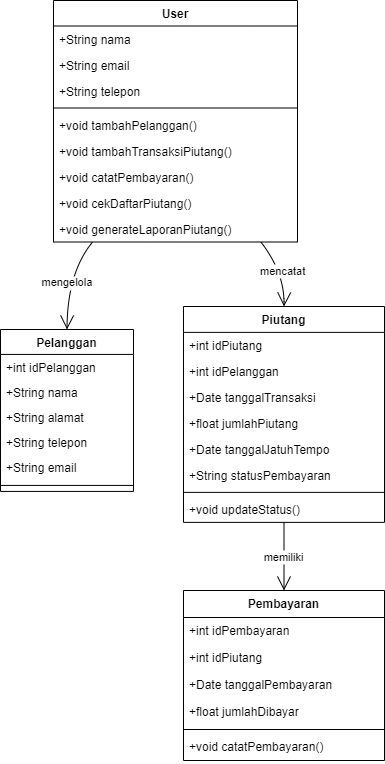

The diagram above was exported from draw.io. Its source (the exported page's mxGraphModel, read from the mxfile embedded in the PNG):
<mxGraphModel dx="1735" dy="1015" grid="1" gridSize="10" guides="1" tooltips="1" connect="1" arrows="1" fold="1" page="1" pageScale="1" pageWidth="827" pageHeight="1169" math="0" shadow="0">
  <root>
    <mxCell id="0" />
    <mxCell id="1" parent="0" />
    <mxCell id="GYQzLrW5bjyefSg4f3Pu-1" value="User" style="swimlane;fontStyle=1;align=center;verticalAlign=top;childLayout=stackLayout;horizontal=1;startSize=25.5;horizontalStack=0;resizeParent=1;resizeParentMax=0;resizeLast=0;collapsible=0;marginBottom=0;" parent="1" vertex="1">
      <mxGeometry x="275" y="160" width="244" height="241.5" as="geometry" />
    </mxCell>
    <mxCell id="GYQzLrW5bjyefSg4f3Pu-2" value="+String nama" style="text;strokeColor=none;fillColor=none;align=left;verticalAlign=top;spacingLeft=4;spacingRight=4;overflow=hidden;rotatable=0;points=[[0,0.5],[1,0.5]];portConstraint=eastwest;" parent="GYQzLrW5bjyefSg4f3Pu-1" vertex="1">
      <mxGeometry y="25.5" width="244" height="26" as="geometry" />
    </mxCell>
    <mxCell id="GYQzLrW5bjyefSg4f3Pu-3" value="+String email" style="text;strokeColor=none;fillColor=none;align=left;verticalAlign=top;spacingLeft=4;spacingRight=4;overflow=hidden;rotatable=0;points=[[0,0.5],[1,0.5]];portConstraint=eastwest;" parent="GYQzLrW5bjyefSg4f3Pu-1" vertex="1">
      <mxGeometry y="51.5" width="244" height="26" as="geometry" />
    </mxCell>
    <mxCell id="GYQzLrW5bjyefSg4f3Pu-4" value="+String telepon" style="text;strokeColor=none;fillColor=none;align=left;verticalAlign=top;spacingLeft=4;spacingRight=4;overflow=hidden;rotatable=0;points=[[0,0.5],[1,0.5]];portConstraint=eastwest;" parent="GYQzLrW5bjyefSg4f3Pu-1" vertex="1">
      <mxGeometry y="77.5" width="244" height="26" as="geometry" />
    </mxCell>
    <mxCell id="GYQzLrW5bjyefSg4f3Pu-5" style="line;strokeWidth=1;fillColor=none;align=left;verticalAlign=middle;spacingTop=-1;spacingLeft=3;spacingRight=3;rotatable=0;labelPosition=right;points=[];portConstraint=eastwest;strokeColor=inherit;" parent="GYQzLrW5bjyefSg4f3Pu-1" vertex="1">
      <mxGeometry y="103.5" width="244" height="8" as="geometry" />
    </mxCell>
    <mxCell id="GYQzLrW5bjyefSg4f3Pu-6" value="+void tambahPelanggan()" style="text;strokeColor=none;fillColor=none;align=left;verticalAlign=top;spacingLeft=4;spacingRight=4;overflow=hidden;rotatable=0;points=[[0,0.5],[1,0.5]];portConstraint=eastwest;" parent="GYQzLrW5bjyefSg4f3Pu-1" vertex="1">
      <mxGeometry y="111.5" width="244" height="26" as="geometry" />
    </mxCell>
    <mxCell id="GYQzLrW5bjyefSg4f3Pu-7" value="+void tambahTransaksiPiutang()" style="text;strokeColor=none;fillColor=none;align=left;verticalAlign=top;spacingLeft=4;spacingRight=4;overflow=hidden;rotatable=0;points=[[0,0.5],[1,0.5]];portConstraint=eastwest;" parent="GYQzLrW5bjyefSg4f3Pu-1" vertex="1">
      <mxGeometry y="137.5" width="244" height="26" as="geometry" />
    </mxCell>
    <mxCell id="GYQzLrW5bjyefSg4f3Pu-8" value="+void catatPembayaran()" style="text;strokeColor=none;fillColor=none;align=left;verticalAlign=top;spacingLeft=4;spacingRight=4;overflow=hidden;rotatable=0;points=[[0,0.5],[1,0.5]];portConstraint=eastwest;" parent="GYQzLrW5bjyefSg4f3Pu-1" vertex="1">
      <mxGeometry y="163.5" width="244" height="26" as="geometry" />
    </mxCell>
    <mxCell id="GYQzLrW5bjyefSg4f3Pu-9" value="+void cekDaftarPiutang()" style="text;strokeColor=none;fillColor=none;align=left;verticalAlign=top;spacingLeft=4;spacingRight=4;overflow=hidden;rotatable=0;points=[[0,0.5],[1,0.5]];portConstraint=eastwest;" parent="GYQzLrW5bjyefSg4f3Pu-1" vertex="1">
      <mxGeometry y="189.5" width="244" height="26" as="geometry" />
    </mxCell>
    <mxCell id="GYQzLrW5bjyefSg4f3Pu-10" value="+void generateLaporanPiutang()" style="text;strokeColor=none;fillColor=none;align=left;verticalAlign=top;spacingLeft=4;spacingRight=4;overflow=hidden;rotatable=0;points=[[0,0.5],[1,0.5]];portConstraint=eastwest;" parent="GYQzLrW5bjyefSg4f3Pu-1" vertex="1">
      <mxGeometry y="215.5" width="244" height="26" as="geometry" />
    </mxCell>
    <mxCell id="GYQzLrW5bjyefSg4f3Pu-11" value="Pelanggan" style="swimlane;fontStyle=1;align=center;verticalAlign=top;childLayout=stackLayout;horizontal=1;startSize=24.923076923076923;horizontalStack=0;resizeParent=1;resizeParentMax=0;resizeLast=0;collapsible=0;marginBottom=0;" parent="1" vertex="1">
      <mxGeometry x="222" y="489" width="133" height="161.9230769230769" as="geometry" />
    </mxCell>
    <mxCell id="GYQzLrW5bjyefSg4f3Pu-12" value="+int idPelanggan" style="text;strokeColor=none;fillColor=none;align=left;verticalAlign=top;spacingLeft=4;spacingRight=4;overflow=hidden;rotatable=0;points=[[0,0.5],[1,0.5]];portConstraint=eastwest;" parent="GYQzLrW5bjyefSg4f3Pu-11" vertex="1">
      <mxGeometry y="24.923076923076923" width="133" height="25" as="geometry" />
    </mxCell>
    <mxCell id="GYQzLrW5bjyefSg4f3Pu-13" value="+String nama" style="text;strokeColor=none;fillColor=none;align=left;verticalAlign=top;spacingLeft=4;spacingRight=4;overflow=hidden;rotatable=0;points=[[0,0.5],[1,0.5]];portConstraint=eastwest;" parent="GYQzLrW5bjyefSg4f3Pu-11" vertex="1">
      <mxGeometry y="49.92307692307692" width="133" height="25" as="geometry" />
    </mxCell>
    <mxCell id="GYQzLrW5bjyefSg4f3Pu-14" value="+String alamat" style="text;strokeColor=none;fillColor=none;align=left;verticalAlign=top;spacingLeft=4;spacingRight=4;overflow=hidden;rotatable=0;points=[[0,0.5],[1,0.5]];portConstraint=eastwest;" parent="GYQzLrW5bjyefSg4f3Pu-11" vertex="1">
      <mxGeometry y="74.92307692307692" width="133" height="25" as="geometry" />
    </mxCell>
    <mxCell id="GYQzLrW5bjyefSg4f3Pu-15" value="+String telepon" style="text;strokeColor=none;fillColor=none;align=left;verticalAlign=top;spacingLeft=4;spacingRight=4;overflow=hidden;rotatable=0;points=[[0,0.5],[1,0.5]];portConstraint=eastwest;" parent="GYQzLrW5bjyefSg4f3Pu-11" vertex="1">
      <mxGeometry y="99.92307692307692" width="133" height="25" as="geometry" />
    </mxCell>
    <mxCell id="GYQzLrW5bjyefSg4f3Pu-16" value="+String email" style="text;strokeColor=none;fillColor=none;align=left;verticalAlign=top;spacingLeft=4;spacingRight=4;overflow=hidden;rotatable=0;points=[[0,0.5],[1,0.5]];portConstraint=eastwest;" parent="GYQzLrW5bjyefSg4f3Pu-11" vertex="1">
      <mxGeometry y="124.92307692307692" width="133" height="25" as="geometry" />
    </mxCell>
    <mxCell id="GYQzLrW5bjyefSg4f3Pu-17" style="line;strokeWidth=1;fillColor=none;align=left;verticalAlign=middle;spacingTop=-1;spacingLeft=3;spacingRight=3;rotatable=0;labelPosition=right;points=[];portConstraint=eastwest;strokeColor=inherit;" parent="GYQzLrW5bjyefSg4f3Pu-11" vertex="1">
      <mxGeometry y="149.9230769230769" width="133" height="12" as="geometry" />
    </mxCell>
    <mxCell id="GYQzLrW5bjyefSg4f3Pu-18" value="Piutang" style="swimlane;fontStyle=1;align=center;verticalAlign=top;childLayout=stackLayout;horizontal=1;startSize=25.875;horizontalStack=0;resizeParent=1;resizeParentMax=0;resizeLast=0;collapsible=0;marginBottom=0;" parent="1" vertex="1">
      <mxGeometry x="405" y="466" width="201" height="215.875" as="geometry" />
    </mxCell>
    <mxCell id="GYQzLrW5bjyefSg4f3Pu-19" value="+int idPiutang" style="text;strokeColor=none;fillColor=none;align=left;verticalAlign=top;spacingLeft=4;spacingRight=4;overflow=hidden;rotatable=0;points=[[0,0.5],[1,0.5]];portConstraint=eastwest;" parent="GYQzLrW5bjyefSg4f3Pu-18" vertex="1">
      <mxGeometry y="25.875" width="201" height="26" as="geometry" />
    </mxCell>
    <mxCell id="GYQzLrW5bjyefSg4f3Pu-20" value="+int idPelanggan" style="text;strokeColor=none;fillColor=none;align=left;verticalAlign=top;spacingLeft=4;spacingRight=4;overflow=hidden;rotatable=0;points=[[0,0.5],[1,0.5]];portConstraint=eastwest;" parent="GYQzLrW5bjyefSg4f3Pu-18" vertex="1">
      <mxGeometry y="51.875" width="201" height="26" as="geometry" />
    </mxCell>
    <mxCell id="GYQzLrW5bjyefSg4f3Pu-21" value="+Date tanggalTransaksi" style="text;strokeColor=none;fillColor=none;align=left;verticalAlign=top;spacingLeft=4;spacingRight=4;overflow=hidden;rotatable=0;points=[[0,0.5],[1,0.5]];portConstraint=eastwest;" parent="GYQzLrW5bjyefSg4f3Pu-18" vertex="1">
      <mxGeometry y="77.875" width="201" height="26" as="geometry" />
    </mxCell>
    <mxCell id="GYQzLrW5bjyefSg4f3Pu-22" value="+float jumlahPiutang" style="text;strokeColor=none;fillColor=none;align=left;verticalAlign=top;spacingLeft=4;spacingRight=4;overflow=hidden;rotatable=0;points=[[0,0.5],[1,0.5]];portConstraint=eastwest;" parent="GYQzLrW5bjyefSg4f3Pu-18" vertex="1">
      <mxGeometry y="103.875" width="201" height="26" as="geometry" />
    </mxCell>
    <mxCell id="GYQzLrW5bjyefSg4f3Pu-23" value="+Date tanggalJatuhTempo" style="text;strokeColor=none;fillColor=none;align=left;verticalAlign=top;spacingLeft=4;spacingRight=4;overflow=hidden;rotatable=0;points=[[0,0.5],[1,0.5]];portConstraint=eastwest;" parent="GYQzLrW5bjyefSg4f3Pu-18" vertex="1">
      <mxGeometry y="129.875" width="201" height="26" as="geometry" />
    </mxCell>
    <mxCell id="GYQzLrW5bjyefSg4f3Pu-24" value="+String statusPembayaran" style="text;strokeColor=none;fillColor=none;align=left;verticalAlign=top;spacingLeft=4;spacingRight=4;overflow=hidden;rotatable=0;points=[[0,0.5],[1,0.5]];portConstraint=eastwest;" parent="GYQzLrW5bjyefSg4f3Pu-18" vertex="1">
      <mxGeometry y="155.875" width="201" height="26" as="geometry" />
    </mxCell>
    <mxCell id="GYQzLrW5bjyefSg4f3Pu-25" style="line;strokeWidth=1;fillColor=none;align=left;verticalAlign=middle;spacingTop=-1;spacingLeft=3;spacingRight=3;rotatable=0;labelPosition=right;points=[];portConstraint=eastwest;strokeColor=inherit;" parent="GYQzLrW5bjyefSg4f3Pu-18" vertex="1">
      <mxGeometry y="181.875" width="201" height="8" as="geometry" />
    </mxCell>
    <mxCell id="GYQzLrW5bjyefSg4f3Pu-26" value="+void updateStatus()" style="text;strokeColor=none;fillColor=none;align=left;verticalAlign=top;spacingLeft=4;spacingRight=4;overflow=hidden;rotatable=0;points=[[0,0.5],[1,0.5]];portConstraint=eastwest;" parent="GYQzLrW5bjyefSg4f3Pu-18" vertex="1">
      <mxGeometry y="189.875" width="201" height="26" as="geometry" />
    </mxCell>
    <mxCell id="GYQzLrW5bjyefSg4f3Pu-27" value="Pembayaran" style="swimlane;fontStyle=1;align=center;verticalAlign=top;childLayout=stackLayout;horizontal=1;startSize=27;horizontalStack=0;resizeParent=1;resizeParentMax=0;resizeLast=0;collapsible=0;marginBottom=0;" parent="1" vertex="1">
      <mxGeometry x="405" y="750" width="201" height="170" as="geometry" />
    </mxCell>
    <mxCell id="GYQzLrW5bjyefSg4f3Pu-28" value="+int idPembayaran" style="text;strokeColor=none;fillColor=none;align=left;verticalAlign=top;spacingLeft=4;spacingRight=4;overflow=hidden;rotatable=0;points=[[0,0.5],[1,0.5]];portConstraint=eastwest;" parent="GYQzLrW5bjyefSg4f3Pu-27" vertex="1">
      <mxGeometry y="27" width="201" height="27" as="geometry" />
    </mxCell>
    <mxCell id="GYQzLrW5bjyefSg4f3Pu-29" value="+int idPiutang" style="text;strokeColor=none;fillColor=none;align=left;verticalAlign=top;spacingLeft=4;spacingRight=4;overflow=hidden;rotatable=0;points=[[0,0.5],[1,0.5]];portConstraint=eastwest;" parent="GYQzLrW5bjyefSg4f3Pu-27" vertex="1">
      <mxGeometry y="54" width="201" height="27" as="geometry" />
    </mxCell>
    <mxCell id="GYQzLrW5bjyefSg4f3Pu-30" value="+Date tanggalPembayaran" style="text;strokeColor=none;fillColor=none;align=left;verticalAlign=top;spacingLeft=4;spacingRight=4;overflow=hidden;rotatable=0;points=[[0,0.5],[1,0.5]];portConstraint=eastwest;" parent="GYQzLrW5bjyefSg4f3Pu-27" vertex="1">
      <mxGeometry y="81" width="201" height="27" as="geometry" />
    </mxCell>
    <mxCell id="GYQzLrW5bjyefSg4f3Pu-31" value="+float jumlahDibayar" style="text;strokeColor=none;fillColor=none;align=left;verticalAlign=top;spacingLeft=4;spacingRight=4;overflow=hidden;rotatable=0;points=[[0,0.5],[1,0.5]];portConstraint=eastwest;" parent="GYQzLrW5bjyefSg4f3Pu-27" vertex="1">
      <mxGeometry y="108" width="201" height="27" as="geometry" />
    </mxCell>
    <mxCell id="GYQzLrW5bjyefSg4f3Pu-32" style="line;strokeWidth=1;fillColor=none;align=left;verticalAlign=middle;spacingTop=-1;spacingLeft=3;spacingRight=3;rotatable=0;labelPosition=right;points=[];portConstraint=eastwest;strokeColor=inherit;" parent="GYQzLrW5bjyefSg4f3Pu-27" vertex="1">
      <mxGeometry y="135" width="201" height="8" as="geometry" />
    </mxCell>
    <mxCell id="GYQzLrW5bjyefSg4f3Pu-33" value="+void catatPembayaran()" style="text;strokeColor=none;fillColor=none;align=left;verticalAlign=top;spacingLeft=4;spacingRight=4;overflow=hidden;rotatable=0;points=[[0,0.5],[1,0.5]];portConstraint=eastwest;" parent="GYQzLrW5bjyefSg4f3Pu-27" vertex="1">
      <mxGeometry y="143" width="201" height="27" as="geometry" />
    </mxCell>
    <mxCell id="GYQzLrW5bjyefSg4f3Pu-34" value="mengelola" style="curved=1;startArrow=none;endArrow=open;endSize=12;exitX=0.16;exitY=1;entryX=0.5;entryY=0;rounded=0;" parent="1" source="GYQzLrW5bjyefSg4f3Pu-1" target="GYQzLrW5bjyefSg4f3Pu-11" edge="1">
      <mxGeometry relative="1" as="geometry">
        <Array as="points">
          <mxPoint x="289" y="432" />
        </Array>
      </mxGeometry>
    </mxCell>
    <mxCell id="GYQzLrW5bjyefSg4f3Pu-35" value="mencatat" style="curved=1;startArrow=none;endArrow=open;endSize=12;exitX=0.85;exitY=1;entryX=0.5;entryY=0;rounded=0;" parent="1" source="GYQzLrW5bjyefSg4f3Pu-1" target="GYQzLrW5bjyefSg4f3Pu-18" edge="1">
      <mxGeometry relative="1" as="geometry">
        <Array as="points">
          <mxPoint x="506" y="432" />
        </Array>
      </mxGeometry>
    </mxCell>
    <mxCell id="GYQzLrW5bjyefSg4f3Pu-36" value="memiliki" style="curved=1;startArrow=none;endArrow=open;endSize=12;exitX=0.5;exitY=1;entryX=0.5;entryY=0;rounded=0;" parent="1" source="GYQzLrW5bjyefSg4f3Pu-18" target="GYQzLrW5bjyefSg4f3Pu-27" edge="1">
      <mxGeometry relative="1" as="geometry">
        <Array as="points" />
      </mxGeometry>
    </mxCell>
  </root>
</mxGraphModel>